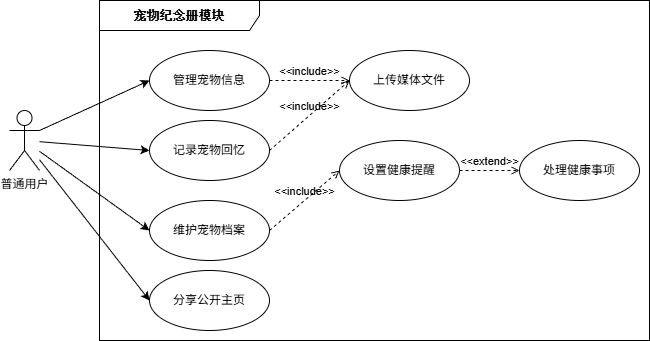

The diagram above was exported from draw.io. Its source (the exported page's mxGraphModel, read from the mxfile embedded in the PNG):
<mxGraphModel dx="792" dy="408" grid="1" gridSize="10" guides="1" tooltips="1" connect="1" arrows="1" fold="1" page="1" pageScale="1" pageWidth="827" pageHeight="1169" math="0" shadow="0">
  <root>
    <mxCell id="0" />
    <mxCell id="1" parent="0" />
    <mxCell id="2" value="&lt;b&gt;&lt;span style=&quot;font-family: 宋体;&quot;&gt;&lt;font style=&quot;font-size: 12px;&quot;&gt;宠物纪念册模块&lt;/font&gt;&lt;/span&gt;&lt;/b&gt;" style="shape=umlFrame;whiteSpace=wrap;html=1;pointerEvents=0;recursiveResize=0;container=1;collapsible=0;width=160;" vertex="1" parent="1">
      <mxGeometry x="130" y="60" width="550" height="340" as="geometry" />
    </mxCell>
    <mxCell id="3" value="记录宠物回忆" style="ellipse;whiteSpace=wrap;html=1;" vertex="1" parent="2">
      <mxGeometry x="50" y="120" width="120" height="60" as="geometry" />
    </mxCell>
    <mxCell id="4" value="管理宠物信息" style="ellipse;whiteSpace=wrap;html=1;" vertex="1" parent="2">
      <mxGeometry x="50" y="50" width="120" height="60" as="geometry" />
    </mxCell>
    <mxCell id="5" value="维护宠物档案" style="ellipse;whiteSpace=wrap;html=1;" vertex="1" parent="2">
      <mxGeometry x="50" y="200" width="120" height="60" as="geometry" />
    </mxCell>
    <mxCell id="6" value="上传媒体文件" style="ellipse;whiteSpace=wrap;html=1;" vertex="1" parent="2">
      <mxGeometry x="250" y="50" width="120" height="60" as="geometry" />
    </mxCell>
    <mxCell id="7" value="设置健康提醒" style="ellipse;whiteSpace=wrap;html=1;" vertex="1" parent="2">
      <mxGeometry x="240" y="140" width="120" height="60" as="geometry" />
    </mxCell>
    <mxCell id="8" value="&amp;lt;&amp;lt;include&amp;gt;&amp;gt;" style="html=1;verticalAlign=bottom;labelBackgroundColor=none;endArrow=open;endFill=0;dashed=1;exitX=1;exitY=0.5;exitDx=0;exitDy=0;entryX=0;entryY=0.5;entryDx=0;entryDy=0;" edge="1" parent="2" source="4" target="6">
      <mxGeometry width="160" relative="1" as="geometry">
        <mxPoint x="180" y="79.5" as="sourcePoint" />
        <mxPoint x="250" y="80" as="targetPoint" />
      </mxGeometry>
    </mxCell>
    <mxCell id="9" value="&amp;lt;&amp;lt;include&amp;gt;&amp;gt;" style="html=1;verticalAlign=bottom;labelBackgroundColor=none;endArrow=open;endFill=0;dashed=1;exitX=1;exitY=0.5;exitDx=0;exitDy=0;entryX=0;entryY=0.5;entryDx=0;entryDy=0;" edge="1" parent="2" source="5" target="7">
      <mxGeometry width="160" relative="1" as="geometry">
        <mxPoint x="180" y="230" as="sourcePoint" />
        <mxPoint x="240" y="180" as="targetPoint" />
      </mxGeometry>
    </mxCell>
    <mxCell id="10" value="处理健康事项" style="ellipse;whiteSpace=wrap;html=1;" vertex="1" parent="2">
      <mxGeometry x="420" y="140" width="120" height="60" as="geometry" />
    </mxCell>
    <mxCell id="11" value="&amp;lt;&amp;lt;extend&amp;gt;&amp;gt;" style="html=1;verticalAlign=bottom;labelBackgroundColor=none;endArrow=open;endFill=0;dashed=1;entryX=0;entryY=0.5;entryDx=0;entryDy=0;exitX=1;exitY=0.5;exitDx=0;exitDy=0;" edge="1" parent="2" source="7" target="10">
      <mxGeometry width="160" relative="1" as="geometry">
        <mxPoint x="370" y="140" as="sourcePoint" />
        <mxPoint x="440" y="100" as="targetPoint" />
      </mxGeometry>
    </mxCell>
    <mxCell id="12" value="分享公开主页" style="ellipse;whiteSpace=wrap;html=1;" vertex="1" parent="2">
      <mxGeometry x="50" y="270" width="120" height="60" as="geometry" />
    </mxCell>
    <mxCell id="13" style="edgeStyle=none;html=1;exitX=1;exitY=0.3333333333333333;exitDx=0;exitDy=0;exitPerimeter=0;entryX=0;entryY=0.5;entryDx=0;entryDy=0;" edge="1" parent="1" source="16" target="4">
      <mxGeometry relative="1" as="geometry" />
    </mxCell>
    <mxCell id="14" style="edgeStyle=none;html=1;entryX=0;entryY=0.5;entryDx=0;entryDy=0;" edge="1" parent="1" source="16" target="3">
      <mxGeometry relative="1" as="geometry" />
    </mxCell>
    <mxCell id="15" style="edgeStyle=none;html=1;entryX=0;entryY=0.5;entryDx=0;entryDy=0;" edge="1" parent="1" source="16" target="12">
      <mxGeometry relative="1" as="geometry" />
    </mxCell>
    <mxCell id="16" value="普通用户" style="shape=umlActor;verticalLabelPosition=bottom;verticalAlign=top;html=1;" vertex="1" parent="1">
      <mxGeometry x="40" y="170" width="30" height="60" as="geometry" />
    </mxCell>
    <mxCell id="17" value="&amp;lt;&amp;lt;include&amp;gt;&amp;gt;" style="html=1;verticalAlign=bottom;labelBackgroundColor=none;endArrow=open;endFill=0;dashed=1;exitX=1;exitY=0.5;exitDx=0;exitDy=0;" edge="1" parent="1" source="3">
      <mxGeometry width="160" relative="1" as="geometry">
        <mxPoint x="310" y="150" as="sourcePoint" />
        <mxPoint x="380" y="140" as="targetPoint" />
      </mxGeometry>
    </mxCell>
    <mxCell id="18" style="edgeStyle=none;html=1;entryX=0;entryY=0.5;entryDx=0;entryDy=0;" edge="1" parent="1" source="16" target="5">
      <mxGeometry relative="1" as="geometry" />
    </mxCell>
  </root>
</mxGraphModel>